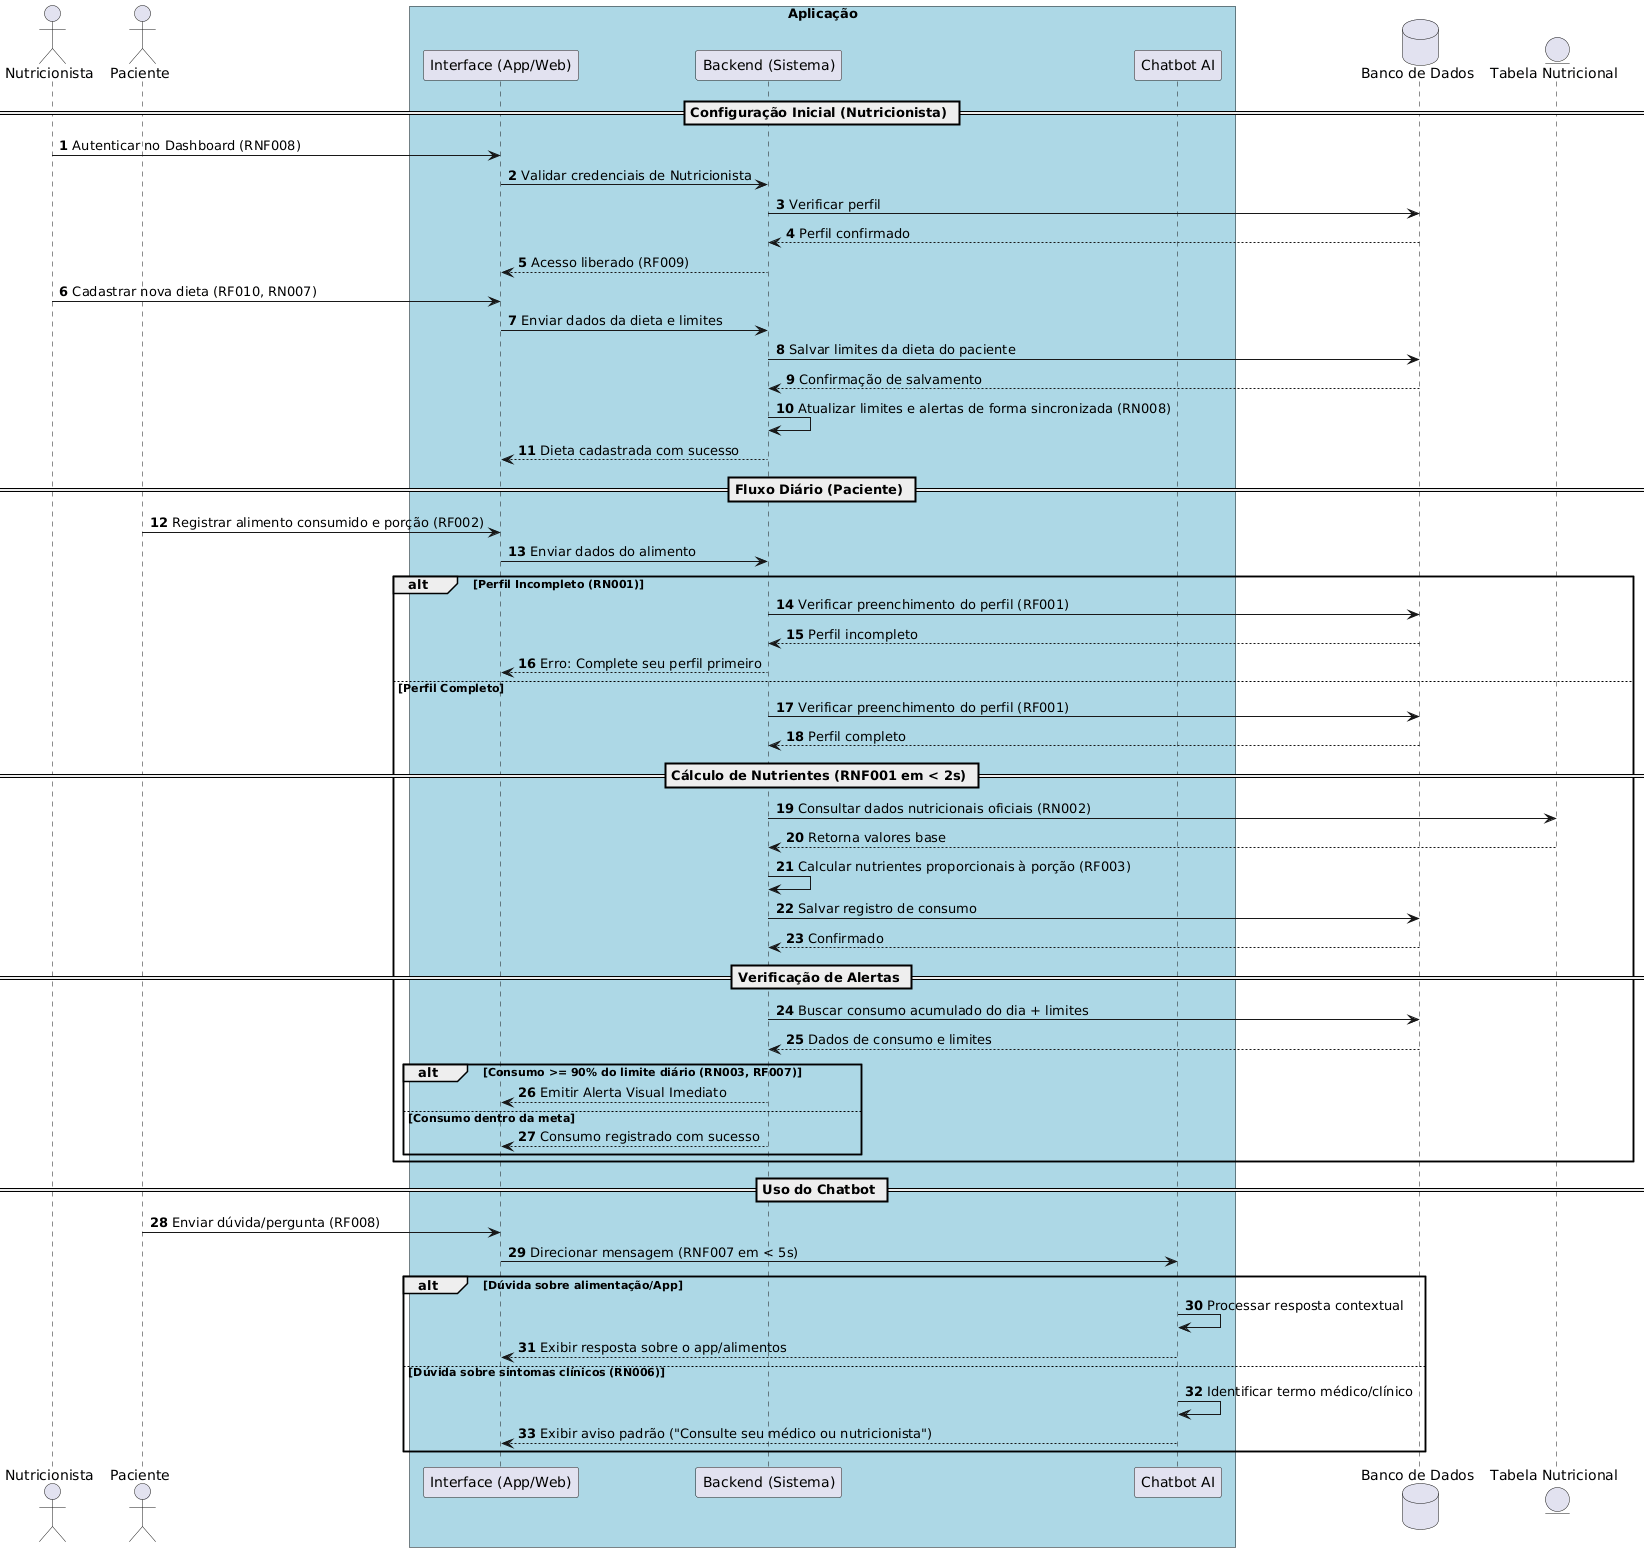

The diagram above was rendered by PlantUML. Its source (embedded in the PNG):
@startuml
autonumber
skinparam BoxPadding 10
skinparam ParticipantPadding 10

actor "Nutricionista" as Nutri
actor "Paciente" as User
box "Aplicação" #LightBlue
    participant "Interface (App/Web)" as UI
    participant "Backend (Sistema)" as System
    participant "Chatbot AI" as Bot
end box
database "Banco de Dados" as DB
entity "Tabela Nutricional" as Taco

== Configuração Inicial (Nutricionista) ==
Nutri -> UI: Autenticar no Dashboard (RNF008)
UI -> System: Validar credenciais de Nutricionista
System -> DB: Verificar perfil
DB --> System: Perfil confirmado
System --> UI: Acesso liberado (RF009)

Nutri -> UI: Cadastrar nova dieta (RF010, RN007)
UI -> System: Enviar dados da dieta e limites
System -> DB: Salvar limites da dieta do paciente
DB --> System: Confirmação de salvamento
System -> System: Atualizar limites e alertas de forma sincronizada (RN008)
System --> UI: Dieta cadastrada com sucesso

== Fluxo Diário (Paciente) ==
User -> UI: Registrar alimento consumido e porção (RF002)
UI -> System: Enviar dados do alimento

alt Perfil Incompleto (RN001)
    System -> DB: Verificar preenchimento do perfil (RF001)
    DB --> System: Perfil incompleto
    System --> UI: Erro: Complete seu perfil primeiro
else Perfil Completo
    System -> DB: Verificar preenchimento do perfil (RF001)
    DB --> System: Perfil completo
    
    == Cálculo de Nutrientes (RNF001 em < 2s) ==
    System -> Taco: Consultar dados nutricionais oficiais (RN002)
    Taco --> System: Retorna valores base
    System -> System: Calcular nutrientes proporcionais à porção (RF003)
    System -> DB: Salvar registro de consumo
    DB --> System: Confirmado
    
    == Verificação de Alertas ==
    System -> DB: Buscar consumo acumulado do dia + limites
    DB --> System: Dados de consumo e limites
    
    alt Consumo >= 90% do limite diário (RN003, RF007)
        System --> UI: Emitir Alerta Visual Imediato
    else Consumo dentro da meta
        System --> UI: Consumo registrado com sucesso
    end
end

== Uso do Chatbot ==
User -> UI: Enviar dúvida/pergunta (RF008)
UI -> Bot: Direcionar mensagem (RNF007 em < 5s)

alt Dúvida sobre alimentação/App
    Bot -> Bot: Processar resposta contextual
    Bot --> UI: Exibir resposta sobre o app/alimentos
else Dúvida sobre sintomas clínicos (RN006)
    Bot -> Bot: Identificar termo médico/clínico
    Bot --> UI: Exibir aviso padrão ("Consulte seu médico ou nutricionista")
end

@endum